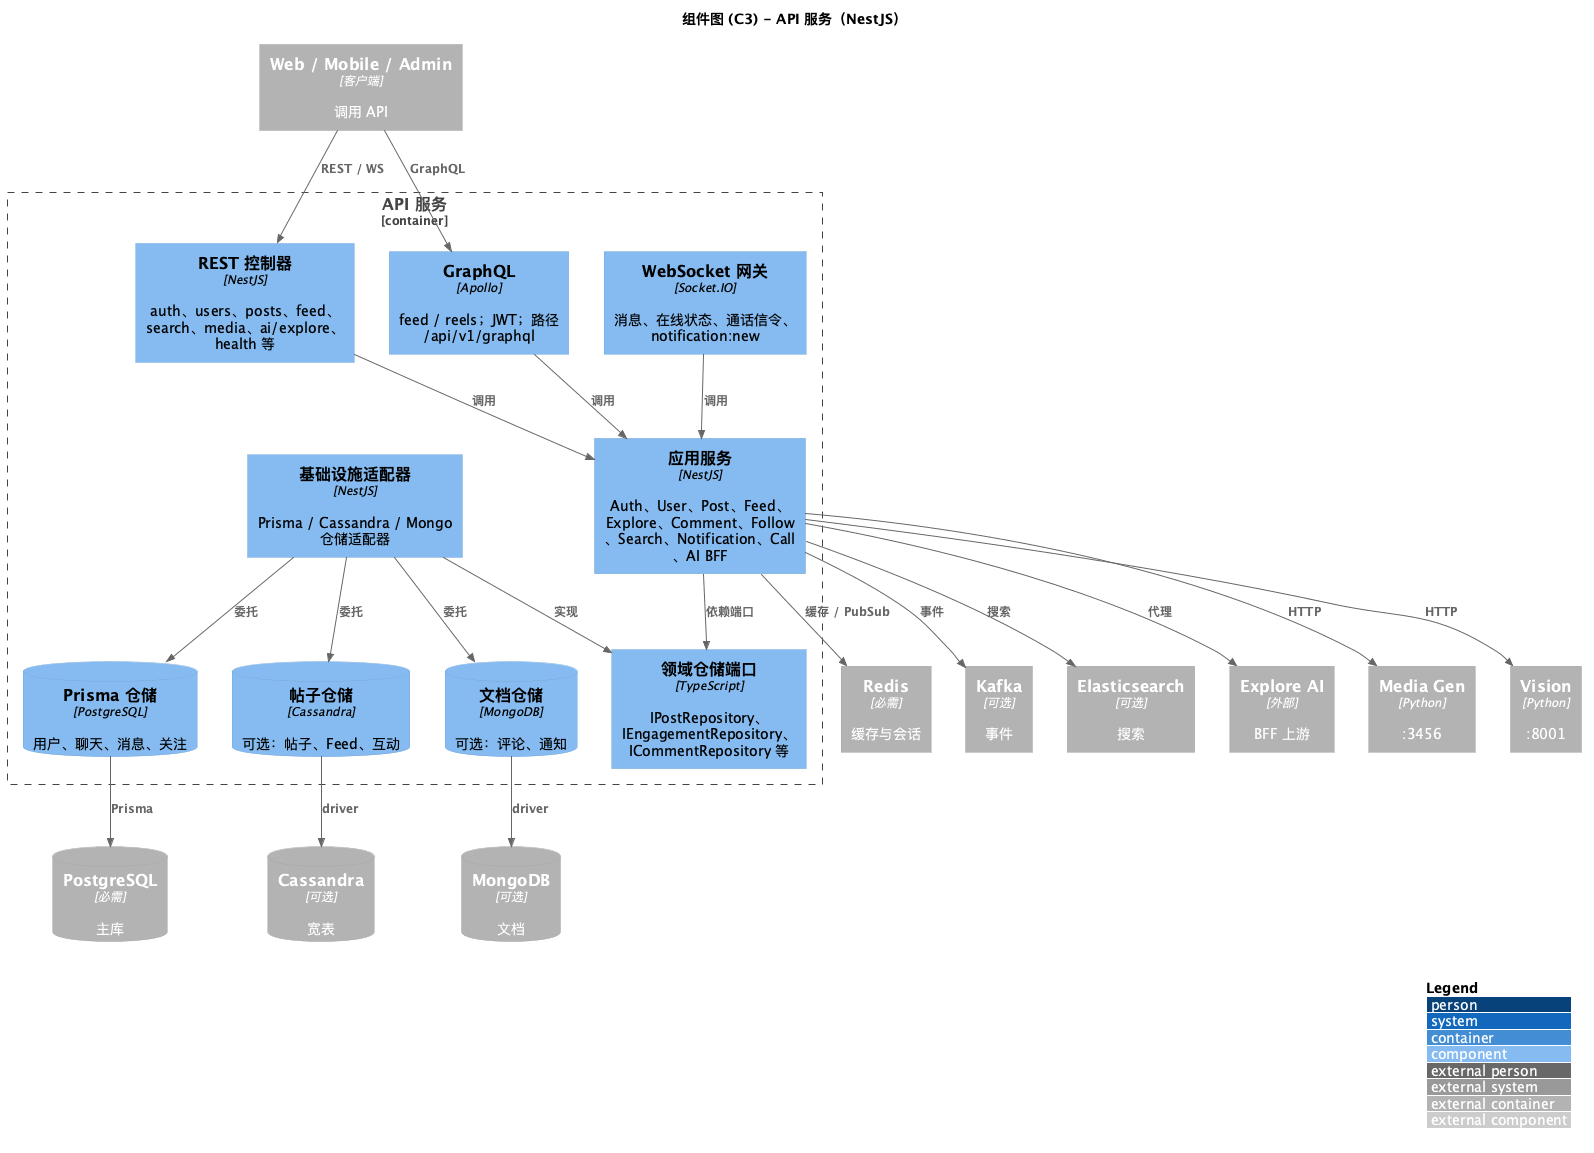

The diagram above was rendered by PlantUML. Its source (embedded in the PNG):
@startuml C3-Component-Backend
!include https://raw.githubusercontent.com/plantuml-stdlib/C4-PlantUML/master/C4_Component.puml

LAYOUT_WITH_LEGEND()

title 组件图 (C3) - API 服务（NestJS）

Container_Boundary(api_server, "API 服务") {
  Component(controllers, "REST 控制器", "NestJS", "auth、users、posts、feed、search、media、ai/explore、health 等")
  Component(graphql_api, "GraphQL", "Apollo", "feed / reels；JWT；路径 /api/v1/graphql")
  Component(websocket, "WebSocket 网关", "Socket.IO", "消息、在线状态、通话信令、notification:new")
  Component(app_services, "应用服务", "NestJS", "Auth、User、Post、Feed、Explore、Comment、Follow、Search、Notification、Call、AI BFF")
  Component(domain_ports, "领域仓储端口", "TypeScript", "IPostRepository、IEngagementRepository、ICommentRepository 等")
  Component(infra_adapters, "基础设施适配器", "NestJS", "Prisma / Cassandra / Mongo 仓储适配器")
  ComponentDb(prisma_repo, "Prisma 仓储", "PostgreSQL", "用户、聊天、消息、关注")
  ComponentDb(post_repo, "帖子仓储", "Cassandra", "可选：帖子、Feed、互动")
  ComponentDb(doc_repo, "文档仓储", "MongoDB", "可选：评论、通知")
}

Container_Ext(web_app, "Web / Mobile / Admin", "客户端", "调用 API")
ContainerDb_Ext(postgres, "PostgreSQL", "必需", "主库")
Container_Ext(redis, "Redis", "必需", "缓存与会话")
Container_Ext(kafka, "Kafka", "可选", "事件")
ContainerDb_Ext(cassandra, "Cassandra", "可选", "宽表")
ContainerDb_Ext(mongodb, "MongoDB", "可选", "文档")
Container_Ext(es, "Elasticsearch", "可选", "搜索")
Container_Ext(explore_ai, "Explore AI", "外部", "BFF 上游")
Container_Ext(media_gen, "Media Gen", "Python", ":3456")
Container_Ext(vision, "Vision", "Python", ":8001")

Rel(web_app, controllers, "REST / WS")
Rel(web_app, graphql_api, "GraphQL")
Rel(controllers, app_services, "调用")
Rel(graphql_api, app_services, "调用")
Rel(websocket, app_services, "调用")
Rel(app_services, domain_ports, "依赖端口")
Rel(infra_adapters, domain_ports, "实现")
Rel(infra_adapters, prisma_repo, "委托")
Rel(infra_adapters, post_repo, "委托")
Rel(infra_adapters, doc_repo, "委托")
Rel(prisma_repo, postgres, "Prisma")
Rel(post_repo, cassandra, "driver")
Rel(doc_repo, mongodb, "driver")
Rel(app_services, redis, "缓存 / PubSub")
Rel(app_services, kafka, "事件")
Rel(app_services, es, "搜索")
Rel(app_services, explore_ai, "代理")
Rel(app_services, media_gen, "HTTP")
Rel(app_services, vision, "HTTP")

@enduml